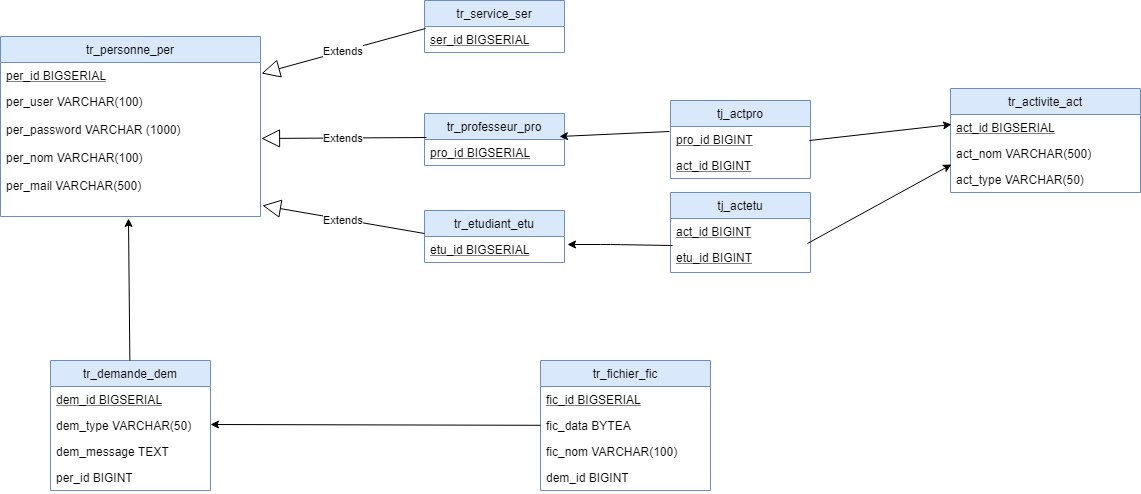

The diagram above was exported from draw.io. Its source (the exported page's mxGraphModel, read from the mxfile embedded in the PNG):
<mxGraphModel dx="1394" dy="764" grid="1" gridSize="10" guides="1" tooltips="1" connect="0" arrows="1" fold="1" page="1" pageScale="1" pageWidth="1169" pageHeight="827" background="none" math="0" shadow="0">
  <root>
    <mxCell id="0" />
    <mxCell id="1" parent="0" />
    <mxCell id="UuY1gDY95VanT_iOkLLT-3" value="tr_personne_per" style="swimlane;fontStyle=0;childLayout=stackLayout;horizontal=1;startSize=26;fillColor=#dae8fc;horizontalStack=0;resizeParent=1;resizeParentMax=0;resizeLast=0;collapsible=1;marginBottom=0;strokeColor=#6c8ebf;swimlaneFillColor=#ffffff;" vertex="1" parent="1">
      <mxGeometry x="20" y="56" width="260" height="180" as="geometry">
        <mxRectangle x="20" y="20" width="120" height="26" as="alternateBounds" />
      </mxGeometry>
    </mxCell>
    <mxCell id="UuY1gDY95VanT_iOkLLT-4" value="per_id BIGSERIAL" style="text;strokeColor=none;fillColor=none;align=left;verticalAlign=top;spacingLeft=4;spacingRight=4;overflow=hidden;rotatable=0;points=[[0,0.5],[1,0.5]];portConstraint=eastwest;fontStyle=4" vertex="1" parent="UuY1gDY95VanT_iOkLLT-3">
      <mxGeometry y="26" width="260" height="26" as="geometry" />
    </mxCell>
    <mxCell id="UuY1gDY95VanT_iOkLLT-5" value="per_user VARCHAR(100)&#10;&#10;per_password VARCHAR (1000)&#10;&#10;per_nom VARCHAR(100)&#10;&#10;per_mail VARCHAR(500)&#10;" style="text;strokeColor=none;fillColor=none;align=left;verticalAlign=top;spacingLeft=4;spacingRight=4;overflow=hidden;rotatable=0;points=[[0,0.5],[1,0.5]];portConstraint=eastwest;" vertex="1" parent="UuY1gDY95VanT_iOkLLT-3">
      <mxGeometry y="52" width="260" height="128" as="geometry" />
    </mxCell>
    <mxCell id="UuY1gDY95VanT_iOkLLT-16" value="tr_service_ser" style="swimlane;fontStyle=0;childLayout=stackLayout;horizontal=1;startSize=26;fillColor=#dae8fc;horizontalStack=0;resizeParent=1;resizeParentMax=0;resizeLast=0;collapsible=1;marginBottom=0;strokeColor=#6c8ebf;swimlaneFillColor=#FFFFFF;" vertex="1" parent="1">
      <mxGeometry x="444" y="20" width="140" height="52" as="geometry">
        <mxRectangle x="225" y="54" width="110" height="26" as="alternateBounds" />
      </mxGeometry>
    </mxCell>
    <mxCell id="UuY1gDY95VanT_iOkLLT-17" value="ser_id BIGSERIAL" style="text;strokeColor=none;fillColor=none;align=left;verticalAlign=top;spacingLeft=4;spacingRight=4;overflow=hidden;rotatable=0;points=[[0,0.5],[1,0.5]];portConstraint=eastwest;fontStyle=4" vertex="1" parent="UuY1gDY95VanT_iOkLLT-16">
      <mxGeometry y="26" width="140" height="26" as="geometry" />
    </mxCell>
    <mxCell id="UuY1gDY95VanT_iOkLLT-23" value="tr_professeur_pro" style="swimlane;fontStyle=0;childLayout=stackLayout;horizontal=1;startSize=26;fillColor=#dae8fc;horizontalStack=0;resizeParent=1;resizeParentMax=0;resizeLast=0;collapsible=1;marginBottom=0;strokeColor=#6c8ebf;swimlaneFillColor=#FFFFFF;" vertex="1" parent="1">
      <mxGeometry x="444" y="133" width="140" height="52" as="geometry">
        <mxRectangle x="424" y="110" width="160" height="26" as="alternateBounds" />
      </mxGeometry>
    </mxCell>
    <mxCell id="UuY1gDY95VanT_iOkLLT-24" value="pro_id BIGSERIAL" style="text;strokeColor=none;fillColor=none;align=left;verticalAlign=top;spacingLeft=4;spacingRight=4;overflow=hidden;rotatable=0;points=[[0,0.5],[1,0.5]];portConstraint=eastwest;fontStyle=4" vertex="1" parent="UuY1gDY95VanT_iOkLLT-23">
      <mxGeometry y="26" width="140" height="26" as="geometry" />
    </mxCell>
    <mxCell id="UuY1gDY95VanT_iOkLLT-25" value="tr_etudiant_etu" style="swimlane;fontStyle=0;childLayout=stackLayout;horizontal=1;startSize=26;fillColor=#dae8fc;horizontalStack=0;resizeParent=1;resizeParentMax=0;resizeLast=0;collapsible=1;marginBottom=0;strokeColor=#6c8ebf;swimlaneFillColor=#FFFFFF;" vertex="1" parent="1">
      <mxGeometry x="444" y="230" width="140" height="52" as="geometry">
        <mxRectangle x="20" y="120" width="110" height="26" as="alternateBounds" />
      </mxGeometry>
    </mxCell>
    <mxCell id="UuY1gDY95VanT_iOkLLT-26" value="etu_id BIGSERIAL" style="text;strokeColor=none;fillColor=none;align=left;verticalAlign=top;spacingLeft=4;spacingRight=4;overflow=hidden;rotatable=0;points=[[0,0.5],[1,0.5]];portConstraint=eastwest;fontStyle=4" vertex="1" parent="UuY1gDY95VanT_iOkLLT-25">
      <mxGeometry y="26" width="140" height="26" as="geometry" />
    </mxCell>
    <mxCell id="UuY1gDY95VanT_iOkLLT-27" value="tr_activite_act" style="swimlane;fontStyle=0;childLayout=stackLayout;horizontal=1;startSize=26;fillColor=#dae8fc;horizontalStack=0;resizeParent=1;resizeParentMax=0;resizeLast=0;collapsible=1;marginBottom=0;strokeColor=#6c8ebf;swimlaneFillColor=#FFFFFF;" vertex="1" parent="1">
      <mxGeometry x="970" y="108" width="190" height="104" as="geometry">
        <mxRectangle x="640" y="33" width="110" height="26" as="alternateBounds" />
      </mxGeometry>
    </mxCell>
    <mxCell id="UuY1gDY95VanT_iOkLLT-28" value="act_id BIGSERIAL" style="text;strokeColor=none;fillColor=none;align=left;verticalAlign=top;spacingLeft=4;spacingRight=4;overflow=hidden;rotatable=0;points=[[0,0.5],[1,0.5]];portConstraint=eastwest;fontStyle=4" vertex="1" parent="UuY1gDY95VanT_iOkLLT-27">
      <mxGeometry y="26" width="190" height="26" as="geometry" />
    </mxCell>
    <mxCell id="UuY1gDY95VanT_iOkLLT-29" value="act_nom VARCHAR(500)" style="text;strokeColor=none;fillColor=none;align=left;verticalAlign=top;spacingLeft=4;spacingRight=4;overflow=hidden;rotatable=0;points=[[0,0.5],[1,0.5]];portConstraint=eastwest;" vertex="1" parent="UuY1gDY95VanT_iOkLLT-27">
      <mxGeometry y="52" width="190" height="26" as="geometry" />
    </mxCell>
    <mxCell id="UuY1gDY95VanT_iOkLLT-30" value="act_type VARCHAR(50)" style="text;strokeColor=none;fillColor=none;align=left;verticalAlign=top;spacingLeft=4;spacingRight=4;overflow=hidden;rotatable=0;points=[[0,0.5],[1,0.5]];portConstraint=eastwest;" vertex="1" parent="UuY1gDY95VanT_iOkLLT-27">
      <mxGeometry y="78" width="190" height="26" as="geometry" />
    </mxCell>
    <mxCell id="UuY1gDY95VanT_iOkLLT-31" value="tr_demande_dem" style="swimlane;fontStyle=0;childLayout=stackLayout;horizontal=1;startSize=26;fillColor=#dae8fc;horizontalStack=0;resizeParent=1;resizeParentMax=0;resizeLast=0;collapsible=1;marginBottom=0;labelBackgroundColor=none;strokeColor=#6c8ebf;swimlaneFillColor=#FFFFFF;" vertex="1" parent="1">
      <mxGeometry x="70" y="380" width="160" height="130" as="geometry">
        <mxRectangle x="450" y="371.5" width="130" height="26" as="alternateBounds" />
      </mxGeometry>
    </mxCell>
    <mxCell id="UuY1gDY95VanT_iOkLLT-32" value="dem_id BIGSERIAL" style="text;strokeColor=none;fillColor=none;align=left;verticalAlign=top;spacingLeft=4;spacingRight=4;overflow=hidden;rotatable=0;points=[[0,0.5],[1,0.5]];portConstraint=eastwest;fontStyle=4" vertex="1" parent="UuY1gDY95VanT_iOkLLT-31">
      <mxGeometry y="26" width="160" height="26" as="geometry" />
    </mxCell>
    <mxCell id="UuY1gDY95VanT_iOkLLT-33" value="dem_type VARCHAR(50)" style="text;strokeColor=none;fillColor=none;align=left;verticalAlign=top;spacingLeft=4;spacingRight=4;overflow=hidden;rotatable=0;points=[[0,0.5],[1,0.5]];portConstraint=eastwest;" vertex="1" parent="UuY1gDY95VanT_iOkLLT-31">
      <mxGeometry y="52" width="160" height="26" as="geometry" />
    </mxCell>
    <mxCell id="UuY1gDY95VanT_iOkLLT-35" value="dem_message TEXT" style="text;strokeColor=none;fillColor=none;align=left;verticalAlign=top;spacingLeft=4;spacingRight=4;overflow=hidden;rotatable=0;points=[[0,0.5],[1,0.5]];portConstraint=eastwest;" vertex="1" parent="UuY1gDY95VanT_iOkLLT-31">
      <mxGeometry y="78" width="160" height="26" as="geometry" />
    </mxCell>
    <mxCell id="UuY1gDY95VanT_iOkLLT-34" value="per_id BIGINT" style="text;strokeColor=none;fillColor=none;align=left;verticalAlign=top;spacingLeft=4;spacingRight=4;overflow=hidden;rotatable=0;points=[[0,0.5],[1,0.5]];portConstraint=eastwest;" vertex="1" parent="UuY1gDY95VanT_iOkLLT-31">
      <mxGeometry y="104" width="160" height="26" as="geometry" />
    </mxCell>
    <mxCell id="UuY1gDY95VanT_iOkLLT-36" value="tr_fichier_fic" style="swimlane;fontStyle=0;childLayout=stackLayout;horizontal=1;startSize=26;fillColor=#dae8fc;horizontalStack=0;resizeParent=1;resizeParentMax=0;resizeLast=0;collapsible=1;marginBottom=0;strokeColor=#6c8ebf;swimlaneFillColor=#FFFFFF;" vertex="1" parent="1">
      <mxGeometry x="560" y="380" width="170" height="130" as="geometry">
        <mxRectangle x="520" y="450" width="100" height="26" as="alternateBounds" />
      </mxGeometry>
    </mxCell>
    <mxCell id="UuY1gDY95VanT_iOkLLT-37" value="fic_id BIGSERIAL" style="text;strokeColor=none;fillColor=none;align=left;verticalAlign=top;spacingLeft=4;spacingRight=4;overflow=hidden;rotatable=0;points=[[0,0.5],[1,0.5]];portConstraint=eastwest;fontStyle=4" vertex="1" parent="UuY1gDY95VanT_iOkLLT-36">
      <mxGeometry y="26" width="170" height="26" as="geometry" />
    </mxCell>
    <mxCell id="UuY1gDY95VanT_iOkLLT-38" value="fic_data BYTEA" style="text;strokeColor=none;fillColor=none;align=left;verticalAlign=top;spacingLeft=4;spacingRight=4;overflow=hidden;rotatable=0;points=[[0,0.5],[1,0.5]];portConstraint=eastwest;" vertex="1" parent="UuY1gDY95VanT_iOkLLT-36">
      <mxGeometry y="52" width="170" height="26" as="geometry" />
    </mxCell>
    <mxCell id="UuY1gDY95VanT_iOkLLT-41" value="fic_nom VARCHAR(100)" style="text;strokeColor=none;fillColor=none;align=left;verticalAlign=top;spacingLeft=4;spacingRight=4;overflow=hidden;rotatable=0;points=[[0,0.5],[1,0.5]];portConstraint=eastwest;" vertex="1" parent="UuY1gDY95VanT_iOkLLT-36">
      <mxGeometry y="78" width="170" height="26" as="geometry" />
    </mxCell>
    <mxCell id="UuY1gDY95VanT_iOkLLT-40" value="dem_id BIGINT" style="text;strokeColor=none;fillColor=none;align=left;verticalAlign=top;spacingLeft=4;spacingRight=4;overflow=hidden;rotatable=0;points=[[0,0.5],[1,0.5]];portConstraint=eastwest;" vertex="1" parent="UuY1gDY95VanT_iOkLLT-36">
      <mxGeometry y="104" width="170" height="26" as="geometry" />
    </mxCell>
    <mxCell id="UuY1gDY95VanT_iOkLLT-42" value="tj_actetu" style="swimlane;fontStyle=0;childLayout=stackLayout;horizontal=1;startSize=26;fillColor=#dae8fc;horizontalStack=0;resizeParent=1;resizeParentMax=0;resizeLast=0;collapsible=1;marginBottom=0;strokeColor=#6c8ebf;swimlaneFillColor=#FFFFFF;" vertex="1" parent="1">
      <mxGeometry x="690" y="212" width="140" height="80" as="geometry" />
    </mxCell>
    <mxCell id="UuY1gDY95VanT_iOkLLT-43" value="act_id BIGINT" style="text;strokeColor=none;fillColor=none;align=left;verticalAlign=top;spacingLeft=4;spacingRight=4;overflow=hidden;rotatable=0;points=[[0,0.5],[1,0.5]];portConstraint=eastwest;fontStyle=4" vertex="1" parent="UuY1gDY95VanT_iOkLLT-42">
      <mxGeometry y="26" width="140" height="26" as="geometry" />
    </mxCell>
    <mxCell id="UuY1gDY95VanT_iOkLLT-44" value="etu_id BIGINT" style="text;strokeColor=none;fillColor=none;align=left;verticalAlign=top;spacingLeft=4;spacingRight=4;overflow=hidden;rotatable=0;points=[[0,0.5],[1,0.5]];portConstraint=eastwest;fontStyle=4" vertex="1" parent="UuY1gDY95VanT_iOkLLT-42">
      <mxGeometry y="52" width="140" height="28" as="geometry" />
    </mxCell>
    <mxCell id="UuY1gDY95VanT_iOkLLT-46" value="tj_actpro" style="swimlane;fontStyle=0;childLayout=stackLayout;horizontal=1;startSize=26;fillColor=#dae8fc;horizontalStack=0;resizeParent=1;resizeParentMax=0;resizeLast=0;collapsible=1;marginBottom=0;strokeColor=#6c8ebf;swimlaneFillColor=#FFFFFF;" vertex="1" parent="1">
      <mxGeometry x="690" y="120" width="140" height="78" as="geometry" />
    </mxCell>
    <mxCell id="UuY1gDY95VanT_iOkLLT-47" value="pro_id BIGINT" style="text;strokeColor=none;fillColor=none;align=left;verticalAlign=top;spacingLeft=4;spacingRight=4;overflow=hidden;rotatable=0;points=[[0,0.5],[1,0.5]];portConstraint=eastwest;fontStyle=4" vertex="1" parent="UuY1gDY95VanT_iOkLLT-46">
      <mxGeometry y="26" width="140" height="26" as="geometry" />
    </mxCell>
    <mxCell id="UuY1gDY95VanT_iOkLLT-49" value="act_id BIGINT" style="text;strokeColor=none;fillColor=none;align=left;verticalAlign=top;spacingLeft=4;spacingRight=4;overflow=hidden;rotatable=0;points=[[0,0.5],[1,0.5]];portConstraint=eastwest;fontStyle=4" vertex="1" parent="UuY1gDY95VanT_iOkLLT-46">
      <mxGeometry y="52" width="140" height="26" as="geometry" />
    </mxCell>
    <mxCell id="UuY1gDY95VanT_iOkLLT-50" value="Extends" style="endArrow=block;endSize=16;endFill=0;html=1;entryX=1.004;entryY=0.423;entryDx=0;entryDy=0;entryPerimeter=0;exitX=0.007;exitY=0.077;exitDx=0;exitDy=0;exitPerimeter=0;" edge="1" parent="1" source="UuY1gDY95VanT_iOkLLT-17" target="UuY1gDY95VanT_iOkLLT-4">
      <mxGeometry width="160" relative="1" as="geometry">
        <mxPoint x="330" y="102" as="sourcePoint" />
        <mxPoint x="300" y="140" as="targetPoint" />
      </mxGeometry>
    </mxCell>
    <mxCell id="UuY1gDY95VanT_iOkLLT-51" value="Extends" style="endArrow=block;endSize=16;endFill=0;html=1;entryX=1.008;entryY=0.914;entryDx=0;entryDy=0;entryPerimeter=0;exitX=0;exitY=-0.115;exitDx=0;exitDy=0;exitPerimeter=0;" edge="1" parent="1" source="UuY1gDY95VanT_iOkLLT-26" target="UuY1gDY95VanT_iOkLLT-5">
      <mxGeometry width="160" relative="1" as="geometry">
        <mxPoint x="424" y="193" as="sourcePoint" />
        <mxPoint x="260" y="238" as="targetPoint" />
      </mxGeometry>
    </mxCell>
    <mxCell id="UuY1gDY95VanT_iOkLLT-52" value="Extends" style="endArrow=block;endSize=16;endFill=0;html=1;entryX=1.004;entryY=0.391;entryDx=0;entryDy=0;entryPerimeter=0;exitX=0.014;exitY=-0.077;exitDx=0;exitDy=0;exitPerimeter=0;" edge="1" parent="1" source="UuY1gDY95VanT_iOkLLT-24" target="UuY1gDY95VanT_iOkLLT-5">
      <mxGeometry width="160" relative="1" as="geometry">
        <mxPoint x="454" y="120" as="sourcePoint" />
        <mxPoint x="290" y="165" as="targetPoint" />
      </mxGeometry>
    </mxCell>
    <mxCell id="UuY1gDY95VanT_iOkLLT-57" value="" style="endArrow=classic;html=1;entryX=1.021;entryY=0.308;entryDx=0;entryDy=0;entryPerimeter=0;exitX=0.014;exitY=0.036;exitDx=0;exitDy=0;exitPerimeter=0;" edge="1" parent="1" source="UuY1gDY95VanT_iOkLLT-44" target="UuY1gDY95VanT_iOkLLT-26">
      <mxGeometry width="50" height="50" relative="1" as="geometry">
        <mxPoint x="890" y="380" as="sourcePoint" />
        <mxPoint x="940" y="330" as="targetPoint" />
        <Array as="points">
          <mxPoint x="630" y="264" />
        </Array>
      </mxGeometry>
    </mxCell>
    <mxCell id="UuY1gDY95VanT_iOkLLT-58" value="" style="endArrow=classic;html=1;exitX=-0.007;exitY=0.192;exitDx=0;exitDy=0;exitPerimeter=0;entryX=0.964;entryY=-0.115;entryDx=0;entryDy=0;entryPerimeter=0;" edge="1" parent="1" source="UuY1gDY95VanT_iOkLLT-47" target="UuY1gDY95VanT_iOkLLT-24">
      <mxGeometry width="50" height="50" relative="1" as="geometry">
        <mxPoint x="689" y="161" as="sourcePoint" />
        <mxPoint x="590" y="160" as="targetPoint" />
      </mxGeometry>
    </mxCell>
    <mxCell id="UuY1gDY95VanT_iOkLLT-59" value="" style="endArrow=classic;html=1;entryX=0.005;entryY=-0.077;entryDx=0;entryDy=0;entryPerimeter=0;exitX=0.979;exitY=-0.036;exitDx=0;exitDy=0;exitPerimeter=0;" edge="1" parent="1" source="UuY1gDY95VanT_iOkLLT-44" target="UuY1gDY95VanT_iOkLLT-30">
      <mxGeometry width="50" height="50" relative="1" as="geometry">
        <mxPoint x="955" y="278.5" as="sourcePoint" />
        <mxPoint x="850" y="277.5" as="targetPoint" />
      </mxGeometry>
    </mxCell>
    <mxCell id="UuY1gDY95VanT_iOkLLT-61" value="" style="endArrow=classic;html=1;entryX=0.005;entryY=0.385;entryDx=0;entryDy=0;entryPerimeter=0;exitX=0.993;exitY=0.538;exitDx=0;exitDy=0;exitPerimeter=0;" edge="1" parent="1" source="UuY1gDY95VanT_iOkLLT-47" target="UuY1gDY95VanT_iOkLLT-28">
      <mxGeometry width="50" height="50" relative="1" as="geometry">
        <mxPoint x="955" y="72" as="sourcePoint" />
        <mxPoint x="850" y="71" as="targetPoint" />
      </mxGeometry>
    </mxCell>
    <mxCell id="UuY1gDY95VanT_iOkLLT-62" value="" style="endArrow=classic;html=1;entryX=1;entryY=0.462;entryDx=0;entryDy=0;entryPerimeter=0;" edge="1" parent="1" source="UuY1gDY95VanT_iOkLLT-36" target="UuY1gDY95VanT_iOkLLT-33">
      <mxGeometry width="50" height="50" relative="1" as="geometry">
        <mxPoint x="742" y="315" as="sourcePoint" />
        <mxPoint x="637" y="314" as="targetPoint" />
        <Array as="points" />
      </mxGeometry>
    </mxCell>
    <mxCell id="UuY1gDY95VanT_iOkLLT-63" value="" style="endArrow=classic;html=1;entryX=0.492;entryY=1.016;entryDx=0;entryDy=0;entryPerimeter=0;" edge="1" parent="1" source="UuY1gDY95VanT_iOkLLT-31" target="UuY1gDY95VanT_iOkLLT-5">
      <mxGeometry width="50" height="50" relative="1" as="geometry">
        <mxPoint x="148" y="380" as="sourcePoint" />
        <mxPoint x="135" y="237.5" as="targetPoint" />
      </mxGeometry>
    </mxCell>
  </root>
</mxGraphModel>